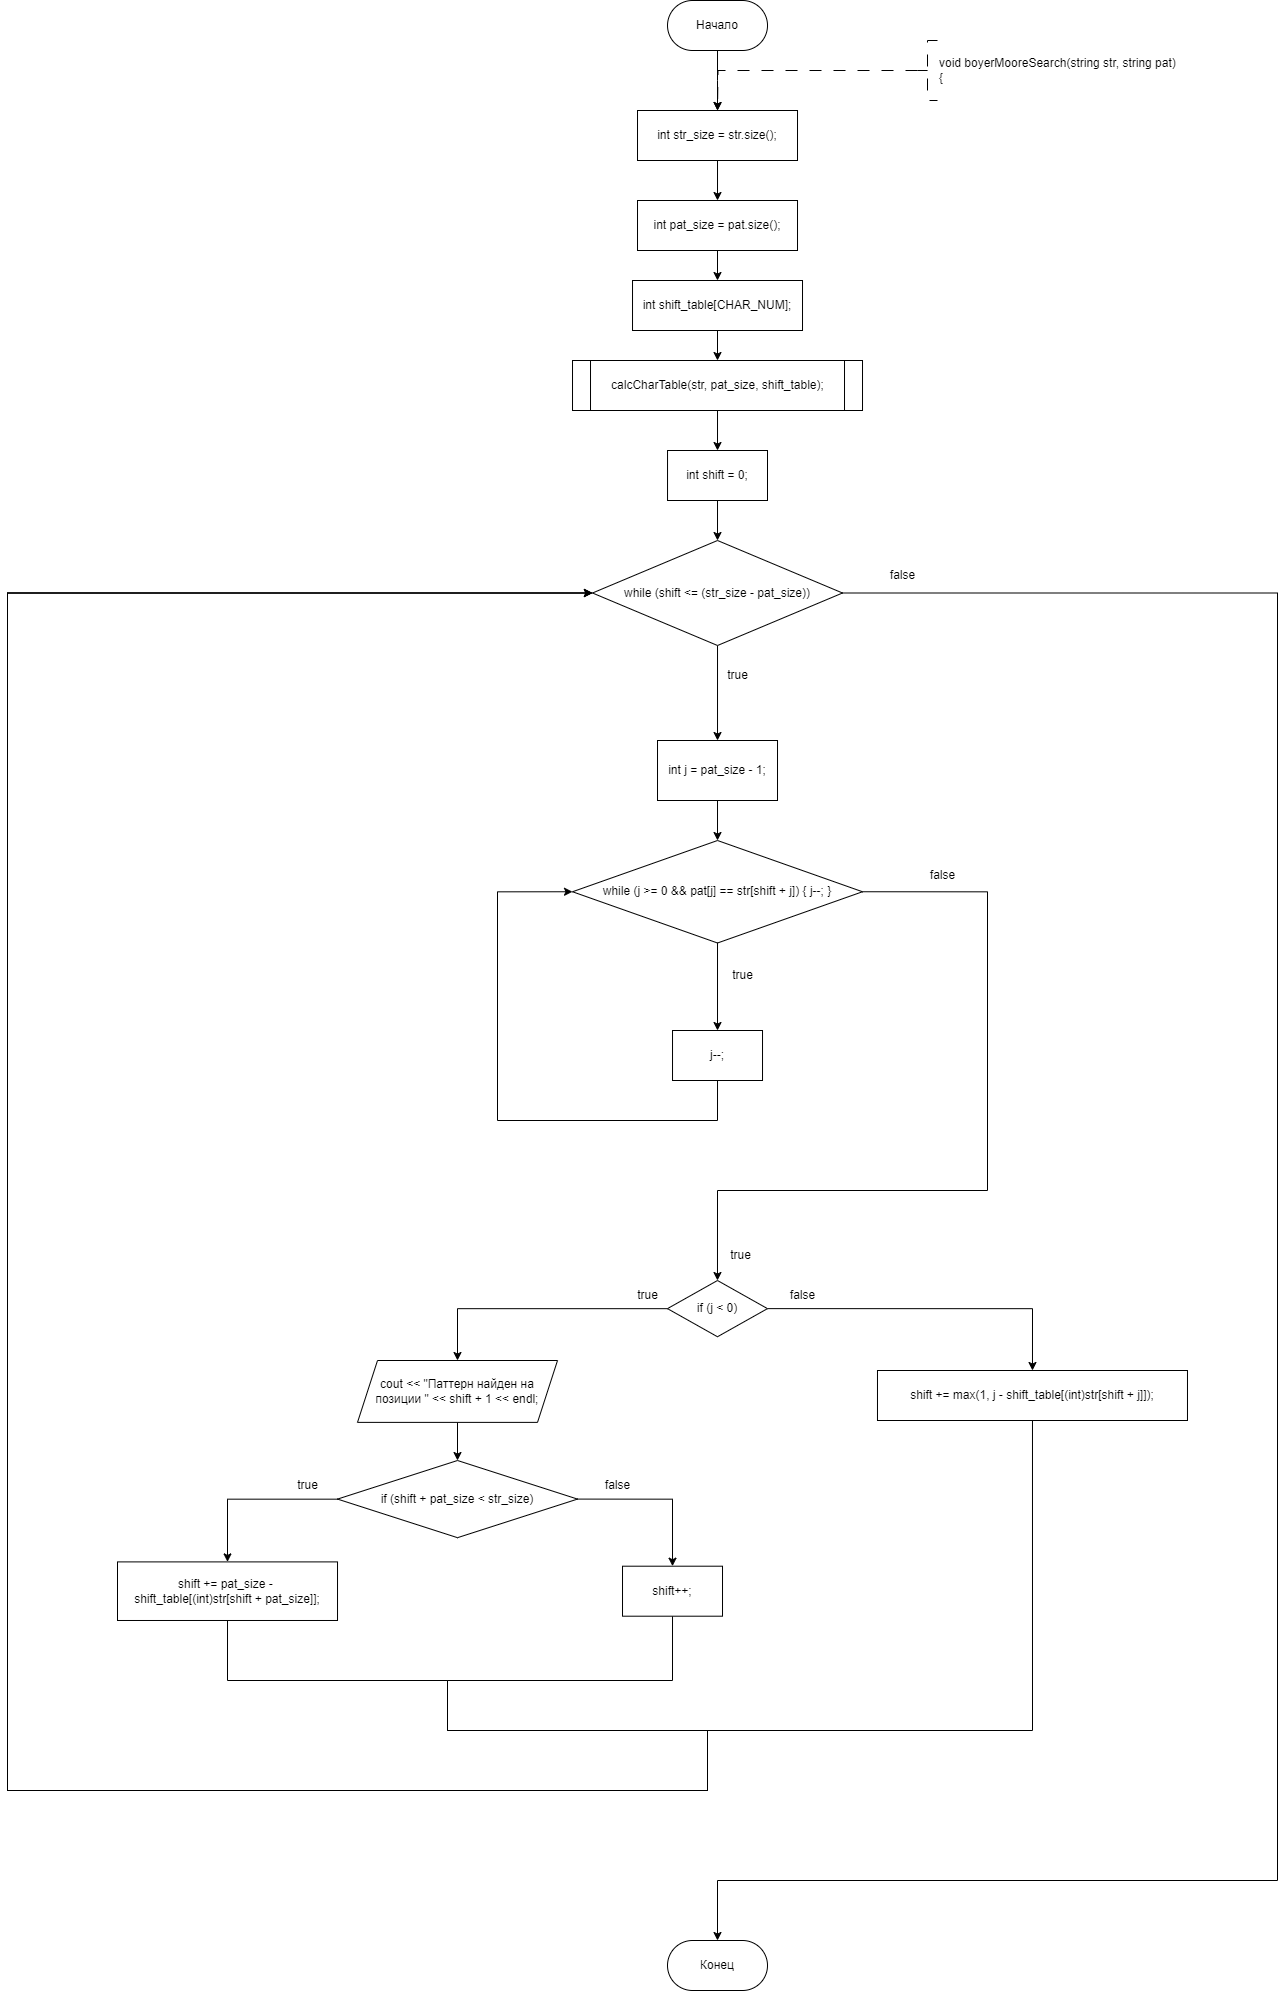

The diagram above was exported from draw.io. Its source (the exported page's mxGraphModel, read from the mxfile embedded in the PNG):
<mxGraphModel dx="2509" dy="1115" grid="1" gridSize="10" guides="1" tooltips="1" connect="1" arrows="1" fold="1" page="1" pageScale="1" pageWidth="827" pageHeight="1169" math="0" shadow="0">
  <root>
    <mxCell id="WIyWlLk6GJQsqaUBKTNV-0" />
    <mxCell id="WIyWlLk6GJQsqaUBKTNV-1" parent="WIyWlLk6GJQsqaUBKTNV-0" />
    <mxCell id="dYgHVHrbeeza2v35h9Vv-0" style="edgeStyle=orthogonalEdgeStyle;rounded=0;orthogonalLoop=1;jettySize=auto;html=1;exitX=0.5;exitY=1;exitDx=0;exitDy=0;entryX=0.5;entryY=0;entryDx=0;entryDy=0;" parent="WIyWlLk6GJQsqaUBKTNV-1" source="dYgHVHrbeeza2v35h9Vv-1" edge="1">
      <mxGeometry relative="1" as="geometry">
        <mxPoint x="360.01" y="310" as="targetPoint" />
      </mxGeometry>
    </mxCell>
    <mxCell id="dYgHVHrbeeza2v35h9Vv-1" value="Начало" style="rounded=1;whiteSpace=wrap;html=1;arcSize=50;" parent="WIyWlLk6GJQsqaUBKTNV-1" vertex="1">
      <mxGeometry x="310.01" y="200" width="100" height="50" as="geometry" />
    </mxCell>
    <mxCell id="h94yFlUXRGPwRUJQwlaI-142" style="edgeStyle=orthogonalEdgeStyle;rounded=0;orthogonalLoop=1;jettySize=auto;html=1;exitX=0;exitY=0.5;exitDx=0;exitDy=0;exitPerimeter=0;entryX=0.5;entryY=0;entryDx=0;entryDy=0;dashed=1;dashPattern=12 12;" edge="1" parent="WIyWlLk6GJQsqaUBKTNV-1" source="dYgHVHrbeeza2v35h9Vv-3">
      <mxGeometry relative="1" as="geometry">
        <mxPoint x="360.01" y="310" as="targetPoint" />
      </mxGeometry>
    </mxCell>
    <mxCell id="dYgHVHrbeeza2v35h9Vv-3" value="&lt;div&gt;void boyerMooreSearch(string str, string pat)&lt;/div&gt;&lt;div&gt;{&lt;/div&gt;" style="strokeWidth=1;html=1;shape=mxgraph.flowchart.annotation_2;align=left;labelPosition=right;pointerEvents=1;dashed=1;dashPattern=12 12;" parent="WIyWlLk6GJQsqaUBKTNV-1" vertex="1">
      <mxGeometry x="560" y="240" width="20" height="60" as="geometry" />
    </mxCell>
    <mxCell id="dYgHVHrbeeza2v35h9Vv-128" value="Конец" style="rounded=1;whiteSpace=wrap;html=1;arcSize=50;" parent="WIyWlLk6GJQsqaUBKTNV-1" vertex="1">
      <mxGeometry x="310" y="2140" width="100" height="50" as="geometry" />
    </mxCell>
    <mxCell id="h94yFlUXRGPwRUJQwlaI-154" value="" style="edgeStyle=orthogonalEdgeStyle;rounded=0;orthogonalLoop=1;jettySize=auto;html=1;" edge="1" parent="WIyWlLk6GJQsqaUBKTNV-1" source="h94yFlUXRGPwRUJQwlaI-152" target="h94yFlUXRGPwRUJQwlaI-153">
      <mxGeometry relative="1" as="geometry" />
    </mxCell>
    <mxCell id="h94yFlUXRGPwRUJQwlaI-152" value="int str_size = str.size();" style="whiteSpace=wrap;html=1;" vertex="1" parent="WIyWlLk6GJQsqaUBKTNV-1">
      <mxGeometry x="280.01" y="310" width="160" height="50" as="geometry" />
    </mxCell>
    <mxCell id="h94yFlUXRGPwRUJQwlaI-156" value="" style="edgeStyle=orthogonalEdgeStyle;rounded=0;orthogonalLoop=1;jettySize=auto;html=1;" edge="1" parent="WIyWlLk6GJQsqaUBKTNV-1" source="h94yFlUXRGPwRUJQwlaI-153" target="h94yFlUXRGPwRUJQwlaI-155">
      <mxGeometry relative="1" as="geometry" />
    </mxCell>
    <mxCell id="h94yFlUXRGPwRUJQwlaI-153" value="int pat_size = pat.size();" style="whiteSpace=wrap;html=1;" vertex="1" parent="WIyWlLk6GJQsqaUBKTNV-1">
      <mxGeometry x="280.01" y="400" width="160" height="50" as="geometry" />
    </mxCell>
    <mxCell id="h94yFlUXRGPwRUJQwlaI-163" value="" style="edgeStyle=orthogonalEdgeStyle;rounded=0;orthogonalLoop=1;jettySize=auto;html=1;" edge="1" parent="WIyWlLk6GJQsqaUBKTNV-1" source="h94yFlUXRGPwRUJQwlaI-155" target="h94yFlUXRGPwRUJQwlaI-162">
      <mxGeometry relative="1" as="geometry" />
    </mxCell>
    <mxCell id="h94yFlUXRGPwRUJQwlaI-155" value="int shift_table[CHAR_NUM];" style="whiteSpace=wrap;html=1;" vertex="1" parent="WIyWlLk6GJQsqaUBKTNV-1">
      <mxGeometry x="275.02" y="480" width="169.99" height="50" as="geometry" />
    </mxCell>
    <mxCell id="h94yFlUXRGPwRUJQwlaI-160" value="" style="edgeStyle=orthogonalEdgeStyle;rounded=0;orthogonalLoop=1;jettySize=auto;html=1;" edge="1" parent="WIyWlLk6GJQsqaUBKTNV-1" source="h94yFlUXRGPwRUJQwlaI-157" target="h94yFlUXRGPwRUJQwlaI-159">
      <mxGeometry relative="1" as="geometry" />
    </mxCell>
    <mxCell id="h94yFlUXRGPwRUJQwlaI-157" value="int shift = 0;" style="whiteSpace=wrap;html=1;" vertex="1" parent="WIyWlLk6GJQsqaUBKTNV-1">
      <mxGeometry x="310.03" y="650" width="99.97" height="50" as="geometry" />
    </mxCell>
    <mxCell id="h94yFlUXRGPwRUJQwlaI-166" value="" style="edgeStyle=orthogonalEdgeStyle;rounded=0;orthogonalLoop=1;jettySize=auto;html=1;" edge="1" parent="WIyWlLk6GJQsqaUBKTNV-1" source="h94yFlUXRGPwRUJQwlaI-159" target="h94yFlUXRGPwRUJQwlaI-165">
      <mxGeometry relative="1" as="geometry" />
    </mxCell>
    <mxCell id="h94yFlUXRGPwRUJQwlaI-199" style="edgeStyle=orthogonalEdgeStyle;rounded=0;orthogonalLoop=1;jettySize=auto;html=1;exitX=1;exitY=0.5;exitDx=0;exitDy=0;entryX=0.5;entryY=0;entryDx=0;entryDy=0;" edge="1" parent="WIyWlLk6GJQsqaUBKTNV-1" source="h94yFlUXRGPwRUJQwlaI-159" target="dYgHVHrbeeza2v35h9Vv-128">
      <mxGeometry relative="1" as="geometry">
        <Array as="points">
          <mxPoint x="920" y="793" />
          <mxPoint x="920" y="2080" />
          <mxPoint x="360" y="2080" />
        </Array>
      </mxGeometry>
    </mxCell>
    <mxCell id="h94yFlUXRGPwRUJQwlaI-159" value="while (shift &lt;= (str_size - pat_size))" style="rhombus;whiteSpace=wrap;html=1;" vertex="1" parent="WIyWlLk6GJQsqaUBKTNV-1">
      <mxGeometry x="235.01" y="740" width="250.01" height="105" as="geometry" />
    </mxCell>
    <mxCell id="h94yFlUXRGPwRUJQwlaI-164" value="" style="edgeStyle=orthogonalEdgeStyle;rounded=0;orthogonalLoop=1;jettySize=auto;html=1;" edge="1" parent="WIyWlLk6GJQsqaUBKTNV-1" source="h94yFlUXRGPwRUJQwlaI-162" target="h94yFlUXRGPwRUJQwlaI-157">
      <mxGeometry relative="1" as="geometry" />
    </mxCell>
    <mxCell id="h94yFlUXRGPwRUJQwlaI-162" value="calcCharTable(str, pat_size, shift_table);" style="shape=process;whiteSpace=wrap;html=1;backgroundOutline=1;size=0.06060606060606061;" vertex="1" parent="WIyWlLk6GJQsqaUBKTNV-1">
      <mxGeometry x="215.01" y="560" width="290" height="50" as="geometry" />
    </mxCell>
    <mxCell id="h94yFlUXRGPwRUJQwlaI-168" value="" style="edgeStyle=orthogonalEdgeStyle;rounded=0;orthogonalLoop=1;jettySize=auto;html=1;" edge="1" parent="WIyWlLk6GJQsqaUBKTNV-1" source="h94yFlUXRGPwRUJQwlaI-165" target="h94yFlUXRGPwRUJQwlaI-167">
      <mxGeometry relative="1" as="geometry" />
    </mxCell>
    <mxCell id="h94yFlUXRGPwRUJQwlaI-165" value="int j = pat_size - 1;" style="whiteSpace=wrap;html=1;" vertex="1" parent="WIyWlLk6GJQsqaUBKTNV-1">
      <mxGeometry x="300.005" y="940" width="120" height="60" as="geometry" />
    </mxCell>
    <mxCell id="h94yFlUXRGPwRUJQwlaI-191" value="" style="edgeStyle=orthogonalEdgeStyle;rounded=0;orthogonalLoop=1;jettySize=auto;html=1;" edge="1" parent="WIyWlLk6GJQsqaUBKTNV-1" source="h94yFlUXRGPwRUJQwlaI-167" target="h94yFlUXRGPwRUJQwlaI-190">
      <mxGeometry relative="1" as="geometry" />
    </mxCell>
    <mxCell id="h94yFlUXRGPwRUJQwlaI-195" style="edgeStyle=orthogonalEdgeStyle;rounded=0;orthogonalLoop=1;jettySize=auto;html=1;exitX=1;exitY=0.5;exitDx=0;exitDy=0;entryX=0.5;entryY=0;entryDx=0;entryDy=0;" edge="1" parent="WIyWlLk6GJQsqaUBKTNV-1" source="h94yFlUXRGPwRUJQwlaI-167" target="h94yFlUXRGPwRUJQwlaI-169">
      <mxGeometry relative="1" as="geometry">
        <Array as="points">
          <mxPoint x="630" y="1091" />
          <mxPoint x="630" y="1390" />
          <mxPoint x="360" y="1390" />
        </Array>
      </mxGeometry>
    </mxCell>
    <mxCell id="h94yFlUXRGPwRUJQwlaI-167" value="while (j &gt;= 0 &amp;&amp; pat[j] == str[shift + j]) { j--; }" style="rhombus;whiteSpace=wrap;html=1;" vertex="1" parent="WIyWlLk6GJQsqaUBKTNV-1">
      <mxGeometry x="215.01" y="1040" width="289.99" height="102.5" as="geometry" />
    </mxCell>
    <mxCell id="h94yFlUXRGPwRUJQwlaI-172" value="" style="edgeStyle=orthogonalEdgeStyle;rounded=0;orthogonalLoop=1;jettySize=auto;html=1;" edge="1" parent="WIyWlLk6GJQsqaUBKTNV-1" source="h94yFlUXRGPwRUJQwlaI-169" target="h94yFlUXRGPwRUJQwlaI-171">
      <mxGeometry relative="1" as="geometry" />
    </mxCell>
    <mxCell id="h94yFlUXRGPwRUJQwlaI-180" style="edgeStyle=orthogonalEdgeStyle;rounded=0;orthogonalLoop=1;jettySize=auto;html=1;exitX=1;exitY=0.5;exitDx=0;exitDy=0;entryX=0.5;entryY=0;entryDx=0;entryDy=0;" edge="1" parent="WIyWlLk6GJQsqaUBKTNV-1" source="h94yFlUXRGPwRUJQwlaI-169" target="h94yFlUXRGPwRUJQwlaI-179">
      <mxGeometry relative="1" as="geometry" />
    </mxCell>
    <mxCell id="h94yFlUXRGPwRUJQwlaI-169" value="if (j &lt; 0)" style="rhombus;whiteSpace=wrap;html=1;" vertex="1" parent="WIyWlLk6GJQsqaUBKTNV-1">
      <mxGeometry x="309.98" y="1480" width="100" height="56.25" as="geometry" />
    </mxCell>
    <mxCell id="h94yFlUXRGPwRUJQwlaI-174" value="" style="edgeStyle=orthogonalEdgeStyle;rounded=0;orthogonalLoop=1;jettySize=auto;html=1;" edge="1" parent="WIyWlLk6GJQsqaUBKTNV-1" source="h94yFlUXRGPwRUJQwlaI-171" target="h94yFlUXRGPwRUJQwlaI-173">
      <mxGeometry relative="1" as="geometry" />
    </mxCell>
    <mxCell id="h94yFlUXRGPwRUJQwlaI-171" value="cout &lt;&lt; &quot;Паттерн найден на позиции &quot; &lt;&lt; shift + 1 &lt;&lt; endl;" style="shape=parallelogram;perimeter=parallelogramPerimeter;whiteSpace=wrap;html=1;fixedSize=1;" vertex="1" parent="WIyWlLk6GJQsqaUBKTNV-1">
      <mxGeometry x="0.009999999999987352" y="1560" width="200" height="61.88" as="geometry" />
    </mxCell>
    <mxCell id="h94yFlUXRGPwRUJQwlaI-176" value="" style="edgeStyle=orthogonalEdgeStyle;rounded=0;orthogonalLoop=1;jettySize=auto;html=1;" edge="1" parent="WIyWlLk6GJQsqaUBKTNV-1" source="h94yFlUXRGPwRUJQwlaI-173" target="h94yFlUXRGPwRUJQwlaI-175">
      <mxGeometry relative="1" as="geometry">
        <Array as="points">
          <mxPoint x="-130.02" y="1699" />
        </Array>
      </mxGeometry>
    </mxCell>
    <mxCell id="h94yFlUXRGPwRUJQwlaI-178" style="edgeStyle=orthogonalEdgeStyle;rounded=0;orthogonalLoop=1;jettySize=auto;html=1;exitX=1;exitY=0.5;exitDx=0;exitDy=0;entryX=0.5;entryY=0;entryDx=0;entryDy=0;" edge="1" parent="WIyWlLk6GJQsqaUBKTNV-1" source="h94yFlUXRGPwRUJQwlaI-173" target="h94yFlUXRGPwRUJQwlaI-177">
      <mxGeometry relative="1" as="geometry" />
    </mxCell>
    <mxCell id="h94yFlUXRGPwRUJQwlaI-173" value="if (shift + pat_size &lt; str_size)" style="rhombus;whiteSpace=wrap;html=1;" vertex="1" parent="WIyWlLk6GJQsqaUBKTNV-1">
      <mxGeometry x="-19.980000000000008" y="1660" width="239.99" height="77.18" as="geometry" />
    </mxCell>
    <mxCell id="h94yFlUXRGPwRUJQwlaI-187" style="edgeStyle=orthogonalEdgeStyle;rounded=0;orthogonalLoop=1;jettySize=auto;html=1;exitX=0.5;exitY=1;exitDx=0;exitDy=0;entryX=0;entryY=0.5;entryDx=0;entryDy=0;" edge="1" parent="WIyWlLk6GJQsqaUBKTNV-1" source="h94yFlUXRGPwRUJQwlaI-175" target="h94yFlUXRGPwRUJQwlaI-159">
      <mxGeometry relative="1" as="geometry">
        <mxPoint x="-280" y="850" as="targetPoint" />
        <Array as="points">
          <mxPoint x="-130" y="1880" />
          <mxPoint x="90" y="1880" />
          <mxPoint x="90" y="1930" />
          <mxPoint x="350" y="1930" />
          <mxPoint x="350" y="1990" />
          <mxPoint x="-350" y="1990" />
          <mxPoint x="-350" y="793" />
        </Array>
      </mxGeometry>
    </mxCell>
    <mxCell id="h94yFlUXRGPwRUJQwlaI-175" value="shift += pat_size -&amp;nbsp;&lt;div&gt;shift_table[(int)str[shift + pat_size]];&lt;/div&gt;" style="whiteSpace=wrap;html=1;" vertex="1" parent="WIyWlLk6GJQsqaUBKTNV-1">
      <mxGeometry x="-240" y="1761.4" width="220.02" height="58.59" as="geometry" />
    </mxCell>
    <mxCell id="h94yFlUXRGPwRUJQwlaI-188" style="edgeStyle=orthogonalEdgeStyle;rounded=0;orthogonalLoop=1;jettySize=auto;html=1;exitX=0.5;exitY=1;exitDx=0;exitDy=0;entryX=0;entryY=0.5;entryDx=0;entryDy=0;" edge="1" parent="WIyWlLk6GJQsqaUBKTNV-1" source="h94yFlUXRGPwRUJQwlaI-177" target="h94yFlUXRGPwRUJQwlaI-159">
      <mxGeometry relative="1" as="geometry">
        <mxPoint x="160" y="850" as="targetPoint" />
        <Array as="points">
          <mxPoint x="315" y="1880" />
          <mxPoint x="90" y="1880" />
          <mxPoint x="90" y="1930" />
          <mxPoint x="350" y="1930" />
          <mxPoint x="350" y="1990" />
          <mxPoint x="-350" y="1990" />
          <mxPoint x="-350" y="793" />
        </Array>
      </mxGeometry>
    </mxCell>
    <mxCell id="h94yFlUXRGPwRUJQwlaI-177" value="shift++;" style="whiteSpace=wrap;html=1;" vertex="1" parent="WIyWlLk6GJQsqaUBKTNV-1">
      <mxGeometry x="265.01" y="1765.7" width="100" height="50" as="geometry" />
    </mxCell>
    <mxCell id="h94yFlUXRGPwRUJQwlaI-189" style="edgeStyle=orthogonalEdgeStyle;rounded=0;orthogonalLoop=1;jettySize=auto;html=1;exitX=0.5;exitY=1;exitDx=0;exitDy=0;entryX=0;entryY=0.5;entryDx=0;entryDy=0;" edge="1" parent="WIyWlLk6GJQsqaUBKTNV-1" source="h94yFlUXRGPwRUJQwlaI-179" target="h94yFlUXRGPwRUJQwlaI-159">
      <mxGeometry relative="1" as="geometry">
        <mxPoint x="70" y="750" as="targetPoint" />
        <Array as="points">
          <mxPoint x="675" y="1930" />
          <mxPoint x="350" y="1930" />
          <mxPoint x="350" y="1990" />
          <mxPoint x="-350" y="1990" />
          <mxPoint x="-350" y="793" />
        </Array>
      </mxGeometry>
    </mxCell>
    <mxCell id="h94yFlUXRGPwRUJQwlaI-179" value="shift += max(1, j - shift_table[(int)str[shift + j]]);" style="whiteSpace=wrap;html=1;" vertex="1" parent="WIyWlLk6GJQsqaUBKTNV-1">
      <mxGeometry x="519.98" y="1570" width="310" height="50" as="geometry" />
    </mxCell>
    <mxCell id="h94yFlUXRGPwRUJQwlaI-181" value="true" style="text;html=1;align=center;verticalAlign=middle;resizable=0;points=[];autosize=1;strokeColor=none;fillColor=none;" vertex="1" parent="WIyWlLk6GJQsqaUBKTNV-1">
      <mxGeometry x="-70.02" y="1670" width="40" height="30" as="geometry" />
    </mxCell>
    <mxCell id="h94yFlUXRGPwRUJQwlaI-182" value="false" style="text;html=1;align=center;verticalAlign=middle;resizable=0;points=[];autosize=1;strokeColor=none;fillColor=none;" vertex="1" parent="WIyWlLk6GJQsqaUBKTNV-1">
      <mxGeometry x="234.98999999999998" y="1670" width="50" height="30" as="geometry" />
    </mxCell>
    <mxCell id="h94yFlUXRGPwRUJQwlaI-183" value="true" style="text;html=1;align=center;verticalAlign=middle;resizable=0;points=[];autosize=1;strokeColor=none;fillColor=none;" vertex="1" parent="WIyWlLk6GJQsqaUBKTNV-1">
      <mxGeometry x="363" y="1440" width="40" height="30" as="geometry" />
    </mxCell>
    <mxCell id="h94yFlUXRGPwRUJQwlaI-184" value="true" style="text;html=1;align=center;verticalAlign=middle;resizable=0;points=[];autosize=1;strokeColor=none;fillColor=none;" vertex="1" parent="WIyWlLk6GJQsqaUBKTNV-1">
      <mxGeometry x="269.98" y="1480" width="40" height="30" as="geometry" />
    </mxCell>
    <mxCell id="h94yFlUXRGPwRUJQwlaI-185" value="false" style="text;html=1;align=center;verticalAlign=middle;resizable=0;points=[];autosize=1;strokeColor=none;fillColor=none;" vertex="1" parent="WIyWlLk6GJQsqaUBKTNV-1">
      <mxGeometry x="560" y="1060" width="50" height="30" as="geometry" />
    </mxCell>
    <mxCell id="h94yFlUXRGPwRUJQwlaI-186" value="false" style="text;html=1;align=center;verticalAlign=middle;resizable=0;points=[];autosize=1;strokeColor=none;fillColor=none;" vertex="1" parent="WIyWlLk6GJQsqaUBKTNV-1">
      <mxGeometry x="419.99" y="1480" width="50" height="30" as="geometry" />
    </mxCell>
    <mxCell id="h94yFlUXRGPwRUJQwlaI-194" style="edgeStyle=orthogonalEdgeStyle;rounded=0;orthogonalLoop=1;jettySize=auto;html=1;exitX=0.5;exitY=1;exitDx=0;exitDy=0;entryX=0;entryY=0.5;entryDx=0;entryDy=0;" edge="1" parent="WIyWlLk6GJQsqaUBKTNV-1" source="h94yFlUXRGPwRUJQwlaI-190" target="h94yFlUXRGPwRUJQwlaI-167">
      <mxGeometry relative="1" as="geometry">
        <Array as="points">
          <mxPoint x="360" y="1320" />
          <mxPoint x="140" y="1320" />
          <mxPoint x="140" y="1091" />
        </Array>
      </mxGeometry>
    </mxCell>
    <mxCell id="h94yFlUXRGPwRUJQwlaI-190" value="j--;" style="whiteSpace=wrap;html=1;" vertex="1" parent="WIyWlLk6GJQsqaUBKTNV-1">
      <mxGeometry x="315.02" y="1230" width="90" height="50" as="geometry" />
    </mxCell>
    <mxCell id="h94yFlUXRGPwRUJQwlaI-196" value="true" style="text;html=1;align=center;verticalAlign=middle;resizable=0;points=[];autosize=1;strokeColor=none;fillColor=none;" vertex="1" parent="WIyWlLk6GJQsqaUBKTNV-1">
      <mxGeometry x="365.02" y="1160" width="40" height="30" as="geometry" />
    </mxCell>
    <mxCell id="h94yFlUXRGPwRUJQwlaI-197" value="true" style="text;html=1;align=center;verticalAlign=middle;resizable=0;points=[];autosize=1;strokeColor=none;fillColor=none;" vertex="1" parent="WIyWlLk6GJQsqaUBKTNV-1">
      <mxGeometry x="360" y="860" width="40" height="30" as="geometry" />
    </mxCell>
    <mxCell id="h94yFlUXRGPwRUJQwlaI-198" value="false" style="text;html=1;align=center;verticalAlign=middle;resizable=0;points=[];autosize=1;strokeColor=none;fillColor=none;" vertex="1" parent="WIyWlLk6GJQsqaUBKTNV-1">
      <mxGeometry x="520" y="760" width="50" height="30" as="geometry" />
    </mxCell>
  </root>
</mxGraphModel>